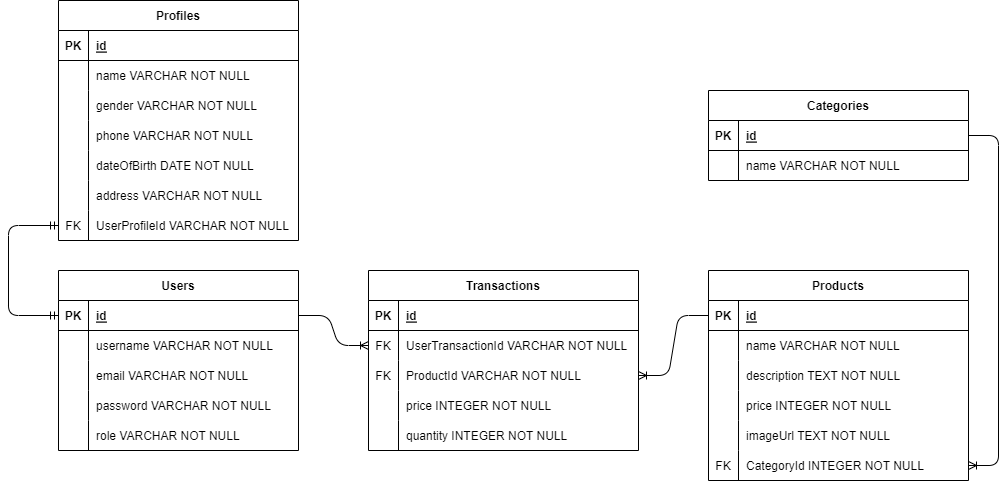

The diagram above was exported from draw.io. Its source (the exported page's mxGraphModel, read from the mxfile embedded in the PNG):
<mxGraphModel dx="391" dy="331" grid="1" gridSize="10" guides="1" tooltips="1" connect="1" arrows="1" fold="1" page="1" pageScale="1" pageWidth="850" pageHeight="1100" math="0" shadow="0">
  <root>
    <mxCell id="0" />
    <mxCell id="1" parent="0" />
    <mxCell id="2" value="Profiles" style="shape=table;startSize=30;container=1;collapsible=1;childLayout=tableLayout;fixedRows=1;rowLines=0;fontStyle=1;align=center;resizeLast=1;" parent="1" vertex="1">
      <mxGeometry x="90" y="50" width="240" height="240" as="geometry" />
    </mxCell>
    <mxCell id="3" value="" style="shape=tableRow;horizontal=0;startSize=0;swimlaneHead=0;swimlaneBody=0;fillColor=none;collapsible=0;dropTarget=0;points=[[0,0.5],[1,0.5]];portConstraint=eastwest;top=0;left=0;right=0;bottom=1;" parent="2" vertex="1">
      <mxGeometry y="30" width="240" height="30" as="geometry" />
    </mxCell>
    <mxCell id="4" value="PK" style="shape=partialRectangle;connectable=0;fillColor=none;top=0;left=0;bottom=0;right=0;fontStyle=1;overflow=hidden;" parent="3" vertex="1">
      <mxGeometry width="30" height="30" as="geometry">
        <mxRectangle width="30" height="30" as="alternateBounds" />
      </mxGeometry>
    </mxCell>
    <mxCell id="5" value="id" style="shape=partialRectangle;connectable=0;fillColor=none;top=0;left=0;bottom=0;right=0;align=left;spacingLeft=6;fontStyle=5;overflow=hidden;" parent="3" vertex="1">
      <mxGeometry x="30" width="210" height="30" as="geometry">
        <mxRectangle width="210" height="30" as="alternateBounds" />
      </mxGeometry>
    </mxCell>
    <mxCell id="6" value="" style="shape=tableRow;horizontal=0;startSize=0;swimlaneHead=0;swimlaneBody=0;fillColor=none;collapsible=0;dropTarget=0;points=[[0,0.5],[1,0.5]];portConstraint=eastwest;top=0;left=0;right=0;bottom=0;" parent="2" vertex="1">
      <mxGeometry y="60" width="240" height="30" as="geometry" />
    </mxCell>
    <mxCell id="7" value="" style="shape=partialRectangle;connectable=0;fillColor=none;top=0;left=0;bottom=0;right=0;editable=1;overflow=hidden;" parent="6" vertex="1">
      <mxGeometry width="30" height="30" as="geometry">
        <mxRectangle width="30" height="30" as="alternateBounds" />
      </mxGeometry>
    </mxCell>
    <mxCell id="8" value="name VARCHAR NOT NULL" style="shape=partialRectangle;connectable=0;fillColor=none;top=0;left=0;bottom=0;right=0;align=left;spacingLeft=6;overflow=hidden;" parent="6" vertex="1">
      <mxGeometry x="30" width="210" height="30" as="geometry">
        <mxRectangle width="210" height="30" as="alternateBounds" />
      </mxGeometry>
    </mxCell>
    <mxCell id="9" value="" style="shape=tableRow;horizontal=0;startSize=0;swimlaneHead=0;swimlaneBody=0;fillColor=none;collapsible=0;dropTarget=0;points=[[0,0.5],[1,0.5]];portConstraint=eastwest;top=0;left=0;right=0;bottom=0;" parent="2" vertex="1">
      <mxGeometry y="90" width="240" height="30" as="geometry" />
    </mxCell>
    <mxCell id="10" value="" style="shape=partialRectangle;connectable=0;fillColor=none;top=0;left=0;bottom=0;right=0;editable=1;overflow=hidden;" parent="9" vertex="1">
      <mxGeometry width="30" height="30" as="geometry">
        <mxRectangle width="30" height="30" as="alternateBounds" />
      </mxGeometry>
    </mxCell>
    <mxCell id="11" value="gender VARCHAR NOT NULL" style="shape=partialRectangle;connectable=0;fillColor=none;top=0;left=0;bottom=0;right=0;align=left;spacingLeft=6;overflow=hidden;" parent="9" vertex="1">
      <mxGeometry x="30" width="210" height="30" as="geometry">
        <mxRectangle width="210" height="30" as="alternateBounds" />
      </mxGeometry>
    </mxCell>
    <mxCell id="12" value="" style="shape=tableRow;horizontal=0;startSize=0;swimlaneHead=0;swimlaneBody=0;fillColor=none;collapsible=0;dropTarget=0;points=[[0,0.5],[1,0.5]];portConstraint=eastwest;top=0;left=0;right=0;bottom=0;" parent="2" vertex="1">
      <mxGeometry y="120" width="240" height="30" as="geometry" />
    </mxCell>
    <mxCell id="13" value="" style="shape=partialRectangle;connectable=0;fillColor=none;top=0;left=0;bottom=0;right=0;editable=1;overflow=hidden;" parent="12" vertex="1">
      <mxGeometry width="30" height="30" as="geometry">
        <mxRectangle width="30" height="30" as="alternateBounds" />
      </mxGeometry>
    </mxCell>
    <mxCell id="14" value="phone VARCHAR NOT NULL" style="shape=partialRectangle;connectable=0;fillColor=none;top=0;left=0;bottom=0;right=0;align=left;spacingLeft=6;overflow=hidden;" parent="12" vertex="1">
      <mxGeometry x="30" width="210" height="30" as="geometry">
        <mxRectangle width="210" height="30" as="alternateBounds" />
      </mxGeometry>
    </mxCell>
    <mxCell id="21" style="shape=tableRow;horizontal=0;startSize=0;swimlaneHead=0;swimlaneBody=0;fillColor=none;collapsible=0;dropTarget=0;points=[[0,0.5],[1,0.5]];portConstraint=eastwest;top=0;left=0;right=0;bottom=0;" parent="2" vertex="1">
      <mxGeometry y="150" width="240" height="30" as="geometry" />
    </mxCell>
    <mxCell id="22" style="shape=partialRectangle;connectable=0;fillColor=none;top=0;left=0;bottom=0;right=0;editable=1;overflow=hidden;" parent="21" vertex="1">
      <mxGeometry width="30" height="30" as="geometry">
        <mxRectangle width="30" height="30" as="alternateBounds" />
      </mxGeometry>
    </mxCell>
    <mxCell id="23" value="dateOfBirth DATE NOT NULL" style="shape=partialRectangle;connectable=0;fillColor=none;top=0;left=0;bottom=0;right=0;align=left;spacingLeft=6;overflow=hidden;" parent="21" vertex="1">
      <mxGeometry x="30" width="210" height="30" as="geometry">
        <mxRectangle width="210" height="30" as="alternateBounds" />
      </mxGeometry>
    </mxCell>
    <mxCell id="18" style="shape=tableRow;horizontal=0;startSize=0;swimlaneHead=0;swimlaneBody=0;fillColor=none;collapsible=0;dropTarget=0;points=[[0,0.5],[1,0.5]];portConstraint=eastwest;top=0;left=0;right=0;bottom=0;" parent="2" vertex="1">
      <mxGeometry y="180" width="240" height="30" as="geometry" />
    </mxCell>
    <mxCell id="19" style="shape=partialRectangle;connectable=0;fillColor=none;top=0;left=0;bottom=0;right=0;editable=1;overflow=hidden;" parent="18" vertex="1">
      <mxGeometry width="30" height="30" as="geometry">
        <mxRectangle width="30" height="30" as="alternateBounds" />
      </mxGeometry>
    </mxCell>
    <mxCell id="20" value="address VARCHAR NOT NULL" style="shape=partialRectangle;connectable=0;fillColor=none;top=0;left=0;bottom=0;right=0;align=left;spacingLeft=6;overflow=hidden;" parent="18" vertex="1">
      <mxGeometry x="30" width="210" height="30" as="geometry">
        <mxRectangle width="210" height="30" as="alternateBounds" />
      </mxGeometry>
    </mxCell>
    <mxCell id="15" style="shape=tableRow;horizontal=0;startSize=0;swimlaneHead=0;swimlaneBody=0;fillColor=none;collapsible=0;dropTarget=0;points=[[0,0.5],[1,0.5]];portConstraint=eastwest;top=0;left=0;right=0;bottom=0;" parent="2" vertex="1">
      <mxGeometry y="210" width="240" height="30" as="geometry" />
    </mxCell>
    <mxCell id="16" value="FK" style="shape=partialRectangle;connectable=0;fillColor=none;top=0;left=0;bottom=0;right=0;editable=1;overflow=hidden;" parent="15" vertex="1">
      <mxGeometry width="30" height="30" as="geometry">
        <mxRectangle width="30" height="30" as="alternateBounds" />
      </mxGeometry>
    </mxCell>
    <mxCell id="17" value="UserProfileId VARCHAR NOT NULL" style="shape=partialRectangle;connectable=0;fillColor=none;top=0;left=0;bottom=0;right=0;align=left;spacingLeft=6;overflow=hidden;" parent="15" vertex="1">
      <mxGeometry x="30" width="210" height="30" as="geometry">
        <mxRectangle width="210" height="30" as="alternateBounds" />
      </mxGeometry>
    </mxCell>
    <mxCell id="24" value="Users" style="shape=table;startSize=30;container=1;collapsible=1;childLayout=tableLayout;fixedRows=1;rowLines=0;fontStyle=1;align=center;resizeLast=1;" parent="1" vertex="1">
      <mxGeometry x="90" y="320" width="240" height="180" as="geometry" />
    </mxCell>
    <mxCell id="25" value="" style="shape=tableRow;horizontal=0;startSize=0;swimlaneHead=0;swimlaneBody=0;fillColor=none;collapsible=0;dropTarget=0;points=[[0,0.5],[1,0.5]];portConstraint=eastwest;top=0;left=0;right=0;bottom=1;" parent="24" vertex="1">
      <mxGeometry y="30" width="240" height="30" as="geometry" />
    </mxCell>
    <mxCell id="26" value="PK" style="shape=partialRectangle;connectable=0;fillColor=none;top=0;left=0;bottom=0;right=0;fontStyle=1;overflow=hidden;" parent="25" vertex="1">
      <mxGeometry width="30" height="30" as="geometry">
        <mxRectangle width="30" height="30" as="alternateBounds" />
      </mxGeometry>
    </mxCell>
    <mxCell id="27" value="id" style="shape=partialRectangle;connectable=0;fillColor=none;top=0;left=0;bottom=0;right=0;align=left;spacingLeft=6;fontStyle=5;overflow=hidden;" parent="25" vertex="1">
      <mxGeometry x="30" width="210" height="30" as="geometry">
        <mxRectangle width="210" height="30" as="alternateBounds" />
      </mxGeometry>
    </mxCell>
    <mxCell id="28" value="" style="shape=tableRow;horizontal=0;startSize=0;swimlaneHead=0;swimlaneBody=0;fillColor=none;collapsible=0;dropTarget=0;points=[[0,0.5],[1,0.5]];portConstraint=eastwest;top=0;left=0;right=0;bottom=0;" parent="24" vertex="1">
      <mxGeometry y="60" width="240" height="30" as="geometry" />
    </mxCell>
    <mxCell id="29" value="" style="shape=partialRectangle;connectable=0;fillColor=none;top=0;left=0;bottom=0;right=0;editable=1;overflow=hidden;" parent="28" vertex="1">
      <mxGeometry width="30" height="30" as="geometry">
        <mxRectangle width="30" height="30" as="alternateBounds" />
      </mxGeometry>
    </mxCell>
    <mxCell id="30" value="username VARCHAR NOT NULL" style="shape=partialRectangle;connectable=0;fillColor=none;top=0;left=0;bottom=0;right=0;align=left;spacingLeft=6;overflow=hidden;" parent="28" vertex="1">
      <mxGeometry x="30" width="210" height="30" as="geometry">
        <mxRectangle width="210" height="30" as="alternateBounds" />
      </mxGeometry>
    </mxCell>
    <mxCell id="31" value="" style="shape=tableRow;horizontal=0;startSize=0;swimlaneHead=0;swimlaneBody=0;fillColor=none;collapsible=0;dropTarget=0;points=[[0,0.5],[1,0.5]];portConstraint=eastwest;top=0;left=0;right=0;bottom=0;" parent="24" vertex="1">
      <mxGeometry y="90" width="240" height="30" as="geometry" />
    </mxCell>
    <mxCell id="32" value="" style="shape=partialRectangle;connectable=0;fillColor=none;top=0;left=0;bottom=0;right=0;editable=1;overflow=hidden;" parent="31" vertex="1">
      <mxGeometry width="30" height="30" as="geometry">
        <mxRectangle width="30" height="30" as="alternateBounds" />
      </mxGeometry>
    </mxCell>
    <mxCell id="33" value="email VARCHAR NOT NULL" style="shape=partialRectangle;connectable=0;fillColor=none;top=0;left=0;bottom=0;right=0;align=left;spacingLeft=6;overflow=hidden;" parent="31" vertex="1">
      <mxGeometry x="30" width="210" height="30" as="geometry">
        <mxRectangle width="210" height="30" as="alternateBounds" />
      </mxGeometry>
    </mxCell>
    <mxCell id="34" value="" style="shape=tableRow;horizontal=0;startSize=0;swimlaneHead=0;swimlaneBody=0;fillColor=none;collapsible=0;dropTarget=0;points=[[0,0.5],[1,0.5]];portConstraint=eastwest;top=0;left=0;right=0;bottom=0;" parent="24" vertex="1">
      <mxGeometry y="120" width="240" height="30" as="geometry" />
    </mxCell>
    <mxCell id="35" value="" style="shape=partialRectangle;connectable=0;fillColor=none;top=0;left=0;bottom=0;right=0;editable=1;overflow=hidden;" parent="34" vertex="1">
      <mxGeometry width="30" height="30" as="geometry">
        <mxRectangle width="30" height="30" as="alternateBounds" />
      </mxGeometry>
    </mxCell>
    <mxCell id="36" value="password VARCHAR NOT NULL" style="shape=partialRectangle;connectable=0;fillColor=none;top=0;left=0;bottom=0;right=0;align=left;spacingLeft=6;overflow=hidden;" parent="34" vertex="1">
      <mxGeometry x="30" width="210" height="30" as="geometry">
        <mxRectangle width="210" height="30" as="alternateBounds" />
      </mxGeometry>
    </mxCell>
    <mxCell id="37" style="shape=tableRow;horizontal=0;startSize=0;swimlaneHead=0;swimlaneBody=0;fillColor=none;collapsible=0;dropTarget=0;points=[[0,0.5],[1,0.5]];portConstraint=eastwest;top=0;left=0;right=0;bottom=0;" parent="24" vertex="1">
      <mxGeometry y="150" width="240" height="30" as="geometry" />
    </mxCell>
    <mxCell id="38" style="shape=partialRectangle;connectable=0;fillColor=none;top=0;left=0;bottom=0;right=0;editable=1;overflow=hidden;" parent="37" vertex="1">
      <mxGeometry width="30" height="30" as="geometry">
        <mxRectangle width="30" height="30" as="alternateBounds" />
      </mxGeometry>
    </mxCell>
    <mxCell id="39" value="role VARCHAR NOT NULL" style="shape=partialRectangle;connectable=0;fillColor=none;top=0;left=0;bottom=0;right=0;align=left;spacingLeft=6;overflow=hidden;" parent="37" vertex="1">
      <mxGeometry x="30" width="210" height="30" as="geometry">
        <mxRectangle width="210" height="30" as="alternateBounds" />
      </mxGeometry>
    </mxCell>
    <mxCell id="40" value="Transactions" style="shape=table;startSize=30;container=1;collapsible=1;childLayout=tableLayout;fixedRows=1;rowLines=0;fontStyle=1;align=center;resizeLast=1;" parent="1" vertex="1">
      <mxGeometry x="400" y="320" width="270" height="180" as="geometry" />
    </mxCell>
    <mxCell id="41" value="" style="shape=tableRow;horizontal=0;startSize=0;swimlaneHead=0;swimlaneBody=0;fillColor=none;collapsible=0;dropTarget=0;points=[[0,0.5],[1,0.5]];portConstraint=eastwest;top=0;left=0;right=0;bottom=1;" parent="40" vertex="1">
      <mxGeometry y="30" width="270" height="30" as="geometry" />
    </mxCell>
    <mxCell id="42" value="PK" style="shape=partialRectangle;connectable=0;fillColor=none;top=0;left=0;bottom=0;right=0;fontStyle=1;overflow=hidden;" parent="41" vertex="1">
      <mxGeometry width="30" height="30" as="geometry">
        <mxRectangle width="30" height="30" as="alternateBounds" />
      </mxGeometry>
    </mxCell>
    <mxCell id="43" value="id" style="shape=partialRectangle;connectable=0;fillColor=none;top=0;left=0;bottom=0;right=0;align=left;spacingLeft=6;fontStyle=5;overflow=hidden;" parent="41" vertex="1">
      <mxGeometry x="30" width="240" height="30" as="geometry">
        <mxRectangle width="240" height="30" as="alternateBounds" />
      </mxGeometry>
    </mxCell>
    <mxCell id="44" value="" style="shape=tableRow;horizontal=0;startSize=0;swimlaneHead=0;swimlaneBody=0;fillColor=none;collapsible=0;dropTarget=0;points=[[0,0.5],[1,0.5]];portConstraint=eastwest;top=0;left=0;right=0;bottom=0;" parent="40" vertex="1">
      <mxGeometry y="60" width="270" height="30" as="geometry" />
    </mxCell>
    <mxCell id="45" value="FK" style="shape=partialRectangle;connectable=0;fillColor=none;top=0;left=0;bottom=0;right=0;editable=1;overflow=hidden;" parent="44" vertex="1">
      <mxGeometry width="30" height="30" as="geometry">
        <mxRectangle width="30" height="30" as="alternateBounds" />
      </mxGeometry>
    </mxCell>
    <mxCell id="46" value="UserTransactionId VARCHAR NOT NULL" style="shape=partialRectangle;connectable=0;fillColor=none;top=0;left=0;bottom=0;right=0;align=left;spacingLeft=6;overflow=hidden;" parent="44" vertex="1">
      <mxGeometry x="30" width="240" height="30" as="geometry">
        <mxRectangle width="240" height="30" as="alternateBounds" />
      </mxGeometry>
    </mxCell>
    <mxCell id="47" value="" style="shape=tableRow;horizontal=0;startSize=0;swimlaneHead=0;swimlaneBody=0;fillColor=none;collapsible=0;dropTarget=0;points=[[0,0.5],[1,0.5]];portConstraint=eastwest;top=0;left=0;right=0;bottom=0;" parent="40" vertex="1">
      <mxGeometry y="90" width="270" height="30" as="geometry" />
    </mxCell>
    <mxCell id="48" value="FK" style="shape=partialRectangle;connectable=0;fillColor=none;top=0;left=0;bottom=0;right=0;editable=1;overflow=hidden;" parent="47" vertex="1">
      <mxGeometry width="30" height="30" as="geometry">
        <mxRectangle width="30" height="30" as="alternateBounds" />
      </mxGeometry>
    </mxCell>
    <mxCell id="49" value="ProductId VARCHAR NOT NULL" style="shape=partialRectangle;connectable=0;fillColor=none;top=0;left=0;bottom=0;right=0;align=left;spacingLeft=6;overflow=hidden;" parent="47" vertex="1">
      <mxGeometry x="30" width="240" height="30" as="geometry">
        <mxRectangle width="240" height="30" as="alternateBounds" />
      </mxGeometry>
    </mxCell>
    <mxCell id="50" value="" style="shape=tableRow;horizontal=0;startSize=0;swimlaneHead=0;swimlaneBody=0;fillColor=none;collapsible=0;dropTarget=0;points=[[0,0.5],[1,0.5]];portConstraint=eastwest;top=0;left=0;right=0;bottom=0;" parent="40" vertex="1">
      <mxGeometry y="120" width="270" height="30" as="geometry" />
    </mxCell>
    <mxCell id="51" value="" style="shape=partialRectangle;connectable=0;fillColor=none;top=0;left=0;bottom=0;right=0;editable=1;overflow=hidden;" parent="50" vertex="1">
      <mxGeometry width="30" height="30" as="geometry">
        <mxRectangle width="30" height="30" as="alternateBounds" />
      </mxGeometry>
    </mxCell>
    <mxCell id="52" value="price INTEGER NOT NULL" style="shape=partialRectangle;connectable=0;fillColor=none;top=0;left=0;bottom=0;right=0;align=left;spacingLeft=6;overflow=hidden;" parent="50" vertex="1">
      <mxGeometry x="30" width="240" height="30" as="geometry">
        <mxRectangle width="240" height="30" as="alternateBounds" />
      </mxGeometry>
    </mxCell>
    <mxCell id="53" style="shape=tableRow;horizontal=0;startSize=0;swimlaneHead=0;swimlaneBody=0;fillColor=none;collapsible=0;dropTarget=0;points=[[0,0.5],[1,0.5]];portConstraint=eastwest;top=0;left=0;right=0;bottom=0;" parent="40" vertex="1">
      <mxGeometry y="150" width="270" height="30" as="geometry" />
    </mxCell>
    <mxCell id="54" style="shape=partialRectangle;connectable=0;fillColor=none;top=0;left=0;bottom=0;right=0;editable=1;overflow=hidden;" parent="53" vertex="1">
      <mxGeometry width="30" height="30" as="geometry">
        <mxRectangle width="30" height="30" as="alternateBounds" />
      </mxGeometry>
    </mxCell>
    <mxCell id="55" value="quantity INTEGER NOT NULL" style="shape=partialRectangle;connectable=0;fillColor=none;top=0;left=0;bottom=0;right=0;align=left;spacingLeft=6;overflow=hidden;" parent="53" vertex="1">
      <mxGeometry x="30" width="240" height="30" as="geometry">
        <mxRectangle width="240" height="30" as="alternateBounds" />
      </mxGeometry>
    </mxCell>
    <mxCell id="56" value="Products" style="shape=table;startSize=30;container=1;collapsible=1;childLayout=tableLayout;fixedRows=1;rowLines=0;fontStyle=1;align=center;resizeLast=1;" parent="1" vertex="1">
      <mxGeometry x="740" y="320" width="260" height="210" as="geometry" />
    </mxCell>
    <mxCell id="57" value="" style="shape=tableRow;horizontal=0;startSize=0;swimlaneHead=0;swimlaneBody=0;fillColor=none;collapsible=0;dropTarget=0;points=[[0,0.5],[1,0.5]];portConstraint=eastwest;top=0;left=0;right=0;bottom=1;" parent="56" vertex="1">
      <mxGeometry y="30" width="260" height="30" as="geometry" />
    </mxCell>
    <mxCell id="58" value="PK" style="shape=partialRectangle;connectable=0;fillColor=none;top=0;left=0;bottom=0;right=0;fontStyle=1;overflow=hidden;" parent="57" vertex="1">
      <mxGeometry width="30" height="30" as="geometry">
        <mxRectangle width="30" height="30" as="alternateBounds" />
      </mxGeometry>
    </mxCell>
    <mxCell id="59" value="id" style="shape=partialRectangle;connectable=0;fillColor=none;top=0;left=0;bottom=0;right=0;align=left;spacingLeft=6;fontStyle=5;overflow=hidden;" parent="57" vertex="1">
      <mxGeometry x="30" width="230" height="30" as="geometry">
        <mxRectangle width="230" height="30" as="alternateBounds" />
      </mxGeometry>
    </mxCell>
    <mxCell id="60" value="" style="shape=tableRow;horizontal=0;startSize=0;swimlaneHead=0;swimlaneBody=0;fillColor=none;collapsible=0;dropTarget=0;points=[[0,0.5],[1,0.5]];portConstraint=eastwest;top=0;left=0;right=0;bottom=0;" parent="56" vertex="1">
      <mxGeometry y="60" width="260" height="30" as="geometry" />
    </mxCell>
    <mxCell id="61" value="" style="shape=partialRectangle;connectable=0;fillColor=none;top=0;left=0;bottom=0;right=0;editable=1;overflow=hidden;" parent="60" vertex="1">
      <mxGeometry width="30" height="30" as="geometry">
        <mxRectangle width="30" height="30" as="alternateBounds" />
      </mxGeometry>
    </mxCell>
    <mxCell id="62" value="name VARCHAR NOT NULL" style="shape=partialRectangle;connectable=0;fillColor=none;top=0;left=0;bottom=0;right=0;align=left;spacingLeft=6;overflow=hidden;" parent="60" vertex="1">
      <mxGeometry x="30" width="230" height="30" as="geometry">
        <mxRectangle width="230" height="30" as="alternateBounds" />
      </mxGeometry>
    </mxCell>
    <mxCell id="63" value="" style="shape=tableRow;horizontal=0;startSize=0;swimlaneHead=0;swimlaneBody=0;fillColor=none;collapsible=0;dropTarget=0;points=[[0,0.5],[1,0.5]];portConstraint=eastwest;top=0;left=0;right=0;bottom=0;" parent="56" vertex="1">
      <mxGeometry y="90" width="260" height="30" as="geometry" />
    </mxCell>
    <mxCell id="64" value="" style="shape=partialRectangle;connectable=0;fillColor=none;top=0;left=0;bottom=0;right=0;editable=1;overflow=hidden;" parent="63" vertex="1">
      <mxGeometry width="30" height="30" as="geometry">
        <mxRectangle width="30" height="30" as="alternateBounds" />
      </mxGeometry>
    </mxCell>
    <mxCell id="65" value="description TEXT NOT NULL" style="shape=partialRectangle;connectable=0;fillColor=none;top=0;left=0;bottom=0;right=0;align=left;spacingLeft=6;overflow=hidden;" parent="63" vertex="1">
      <mxGeometry x="30" width="230" height="30" as="geometry">
        <mxRectangle width="230" height="30" as="alternateBounds" />
      </mxGeometry>
    </mxCell>
    <mxCell id="66" value="" style="shape=tableRow;horizontal=0;startSize=0;swimlaneHead=0;swimlaneBody=0;fillColor=none;collapsible=0;dropTarget=0;points=[[0,0.5],[1,0.5]];portConstraint=eastwest;top=0;left=0;right=0;bottom=0;" parent="56" vertex="1">
      <mxGeometry y="120" width="260" height="30" as="geometry" />
    </mxCell>
    <mxCell id="67" value="" style="shape=partialRectangle;connectable=0;fillColor=none;top=0;left=0;bottom=0;right=0;editable=1;overflow=hidden;" parent="66" vertex="1">
      <mxGeometry width="30" height="30" as="geometry">
        <mxRectangle width="30" height="30" as="alternateBounds" />
      </mxGeometry>
    </mxCell>
    <mxCell id="68" value="price INTEGER NOT NULL" style="shape=partialRectangle;connectable=0;fillColor=none;top=0;left=0;bottom=0;right=0;align=left;spacingLeft=6;overflow=hidden;" parent="66" vertex="1">
      <mxGeometry x="30" width="230" height="30" as="geometry">
        <mxRectangle width="230" height="30" as="alternateBounds" />
      </mxGeometry>
    </mxCell>
    <mxCell id="69" style="shape=tableRow;horizontal=0;startSize=0;swimlaneHead=0;swimlaneBody=0;fillColor=none;collapsible=0;dropTarget=0;points=[[0,0.5],[1,0.5]];portConstraint=eastwest;top=0;left=0;right=0;bottom=0;" parent="56" vertex="1">
      <mxGeometry y="150" width="260" height="30" as="geometry" />
    </mxCell>
    <mxCell id="70" style="shape=partialRectangle;connectable=0;fillColor=none;top=0;left=0;bottom=0;right=0;editable=1;overflow=hidden;" parent="69" vertex="1">
      <mxGeometry width="30" height="30" as="geometry">
        <mxRectangle width="30" height="30" as="alternateBounds" />
      </mxGeometry>
    </mxCell>
    <mxCell id="71" value="imageUrl TEXT NOT NULL" style="shape=partialRectangle;connectable=0;fillColor=none;top=0;left=0;bottom=0;right=0;align=left;spacingLeft=6;overflow=hidden;" parent="69" vertex="1">
      <mxGeometry x="30" width="230" height="30" as="geometry">
        <mxRectangle width="230" height="30" as="alternateBounds" />
      </mxGeometry>
    </mxCell>
    <mxCell id="72" style="shape=tableRow;horizontal=0;startSize=0;swimlaneHead=0;swimlaneBody=0;fillColor=none;collapsible=0;dropTarget=0;points=[[0,0.5],[1,0.5]];portConstraint=eastwest;top=0;left=0;right=0;bottom=0;" parent="56" vertex="1">
      <mxGeometry y="180" width="260" height="30" as="geometry" />
    </mxCell>
    <mxCell id="73" value="FK" style="shape=partialRectangle;connectable=0;fillColor=none;top=0;left=0;bottom=0;right=0;editable=1;overflow=hidden;" parent="72" vertex="1">
      <mxGeometry width="30" height="30" as="geometry">
        <mxRectangle width="30" height="30" as="alternateBounds" />
      </mxGeometry>
    </mxCell>
    <mxCell id="74" value="CategoryId INTEGER NOT NULL" style="shape=partialRectangle;connectable=0;fillColor=none;top=0;left=0;bottom=0;right=0;align=left;spacingLeft=6;overflow=hidden;" parent="72" vertex="1">
      <mxGeometry x="30" width="230" height="30" as="geometry">
        <mxRectangle width="230" height="30" as="alternateBounds" />
      </mxGeometry>
    </mxCell>
    <mxCell id="75" value="Categories" style="shape=table;startSize=30;container=1;collapsible=1;childLayout=tableLayout;fixedRows=1;rowLines=0;fontStyle=1;align=center;resizeLast=1;" parent="1" vertex="1">
      <mxGeometry x="740" y="140" width="260" height="90" as="geometry" />
    </mxCell>
    <mxCell id="76" value="" style="shape=tableRow;horizontal=0;startSize=0;swimlaneHead=0;swimlaneBody=0;fillColor=none;collapsible=0;dropTarget=0;points=[[0,0.5],[1,0.5]];portConstraint=eastwest;top=0;left=0;right=0;bottom=1;" parent="75" vertex="1">
      <mxGeometry y="30" width="260" height="30" as="geometry" />
    </mxCell>
    <mxCell id="77" value="PK" style="shape=partialRectangle;connectable=0;fillColor=none;top=0;left=0;bottom=0;right=0;fontStyle=1;overflow=hidden;" parent="76" vertex="1">
      <mxGeometry width="30" height="30" as="geometry">
        <mxRectangle width="30" height="30" as="alternateBounds" />
      </mxGeometry>
    </mxCell>
    <mxCell id="78" value="id" style="shape=partialRectangle;connectable=0;fillColor=none;top=0;left=0;bottom=0;right=0;align=left;spacingLeft=6;fontStyle=5;overflow=hidden;" parent="76" vertex="1">
      <mxGeometry x="30" width="230" height="30" as="geometry">
        <mxRectangle width="230" height="30" as="alternateBounds" />
      </mxGeometry>
    </mxCell>
    <mxCell id="85" value="" style="shape=tableRow;horizontal=0;startSize=0;swimlaneHead=0;swimlaneBody=0;fillColor=none;collapsible=0;dropTarget=0;points=[[0,0.5],[1,0.5]];portConstraint=eastwest;top=0;left=0;right=0;bottom=0;" parent="75" vertex="1">
      <mxGeometry y="60" width="260" height="30" as="geometry" />
    </mxCell>
    <mxCell id="86" value="" style="shape=partialRectangle;connectable=0;fillColor=none;top=0;left=0;bottom=0;right=0;editable=1;overflow=hidden;" parent="85" vertex="1">
      <mxGeometry width="30" height="30" as="geometry">
        <mxRectangle width="30" height="30" as="alternateBounds" />
      </mxGeometry>
    </mxCell>
    <mxCell id="87" value="name VARCHAR NOT NULL" style="shape=partialRectangle;connectable=0;fillColor=none;top=0;left=0;bottom=0;right=0;align=left;spacingLeft=6;overflow=hidden;" parent="85" vertex="1">
      <mxGeometry x="30" width="230" height="30" as="geometry">
        <mxRectangle width="230" height="30" as="alternateBounds" />
      </mxGeometry>
    </mxCell>
    <mxCell id="88" value="" style="edgeStyle=elbowEdgeStyle;fontSize=12;html=1;endArrow=ERmandOne;startArrow=ERmandOne;entryX=0;entryY=0.5;entryDx=0;entryDy=0;exitX=0;exitY=0.5;exitDx=0;exitDy=0;" parent="1" source="15" target="25" edge="1">
      <mxGeometry width="100" height="100" relative="1" as="geometry">
        <mxPoint x="-10" y="250" as="sourcePoint" />
        <mxPoint x="30" y="260" as="targetPoint" />
        <Array as="points">
          <mxPoint x="40" y="320" />
        </Array>
      </mxGeometry>
    </mxCell>
    <mxCell id="89" value="" style="edgeStyle=entityRelationEdgeStyle;fontSize=12;html=1;endArrow=ERoneToMany;entryX=0;entryY=0.5;entryDx=0;entryDy=0;exitX=1;exitY=0.5;exitDx=0;exitDy=0;" parent="1" source="25" target="44" edge="1">
      <mxGeometry width="100" height="100" relative="1" as="geometry">
        <mxPoint x="200" y="360" as="sourcePoint" />
        <mxPoint x="300" y="260" as="targetPoint" />
      </mxGeometry>
    </mxCell>
    <mxCell id="90" value="" style="edgeStyle=entityRelationEdgeStyle;fontSize=12;html=1;endArrow=ERoneToMany;exitX=0;exitY=0.5;exitDx=0;exitDy=0;" parent="1" source="57" target="47" edge="1">
      <mxGeometry width="100" height="100" relative="1" as="geometry">
        <mxPoint x="420" y="360" as="sourcePoint" />
        <mxPoint x="520" y="260" as="targetPoint" />
      </mxGeometry>
    </mxCell>
    <mxCell id="91" value="" style="edgeStyle=entityRelationEdgeStyle;fontSize=12;html=1;endArrow=ERoneToMany;exitX=1;exitY=0.5;exitDx=0;exitDy=0;entryX=1;entryY=0.5;entryDx=0;entryDy=0;" parent="1" source="76" target="72" edge="1">
      <mxGeometry width="100" height="100" relative="1" as="geometry">
        <mxPoint x="640" y="320" as="sourcePoint" />
        <mxPoint x="740" y="220" as="targetPoint" />
      </mxGeometry>
    </mxCell>
  </root>
</mxGraphModel>